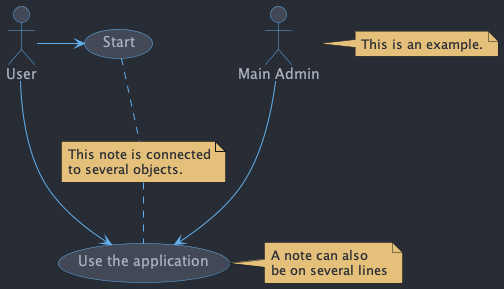

The diagram above was rendered by PlantUML. Its source (embedded in the PNG):
@startuml

!include ../theme.puml

:Main Admin: as Admin
(Use the application) as (Use)

User -> (Start)
User --> (Use)

Admin ---> (Use)

note right of Admin : This is an example.

note right of (Use)
  A note can also
  be on several lines
end note

note "This note is connected\nto several objects." as N2
(Start) .. N2
N2 .. (Use)

@enduml